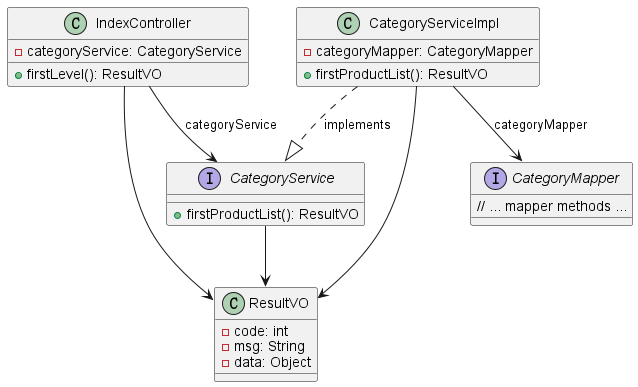

The diagram above was rendered by PlantUML. Its source (embedded in the PNG):
@startuml

class IndexController {
    - categoryService: CategoryService
    + firstLevel(): ResultVO
}

interface CategoryService {
    + firstProductList(): ResultVO
}

class CategoryServiceImpl {
    - categoryMapper: CategoryMapper
    + firstProductList(): ResultVO
}

interface CategoryMapper {
    // ... mapper methods ...
}

class ResultVO {
    - code: int
    - msg: String
    - data: Object
}

IndexController --> CategoryService : categoryService
IndexController --> ResultVO
CategoryService --> ResultVO
CategoryServiceImpl ..|> CategoryService : implements
CategoryServiceImpl --> CategoryMapper : categoryMapper
CategoryServiceImpl --> ResultVO

@enduml